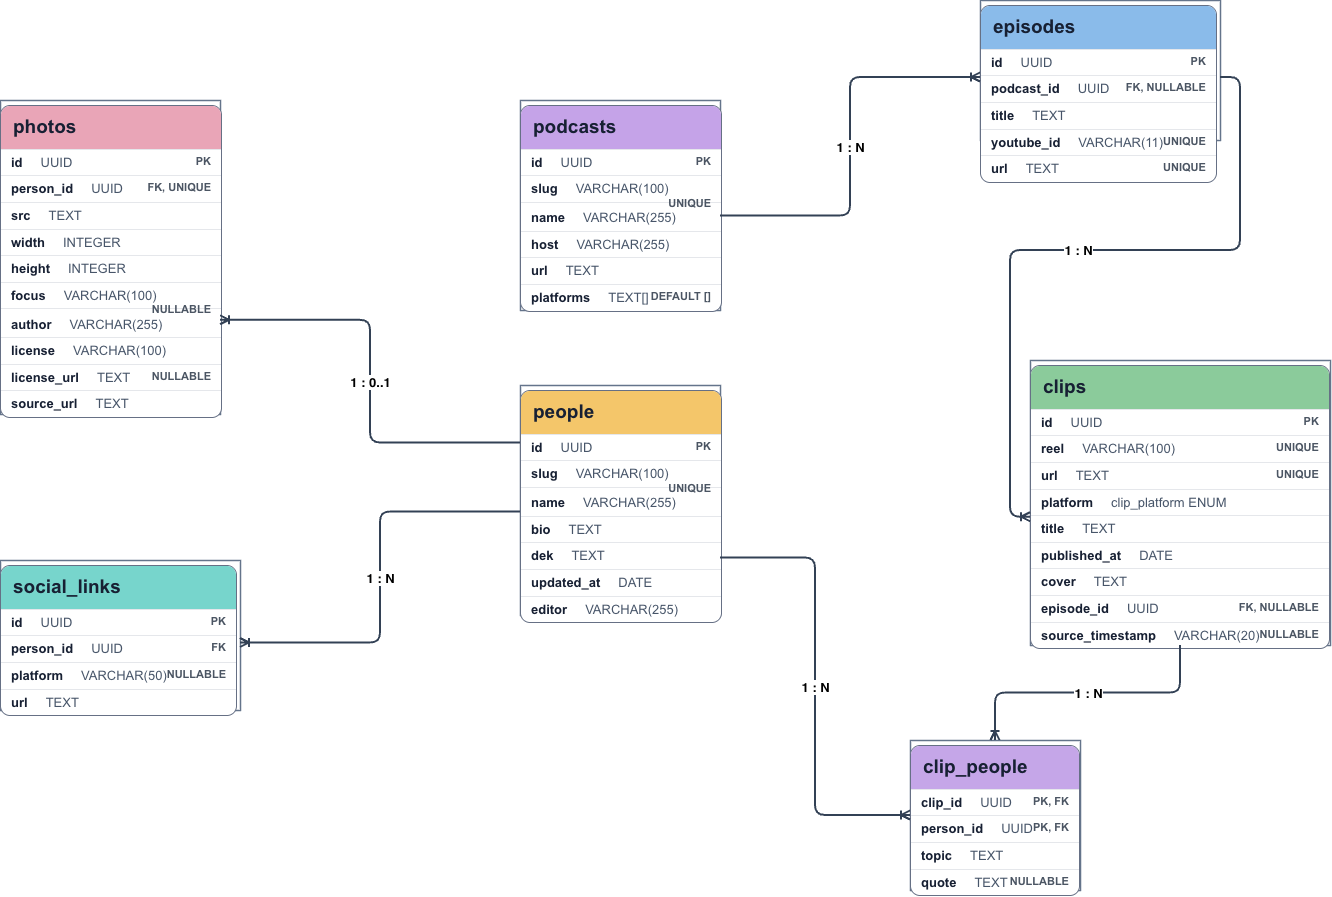

The diagram above was exported from draw.io. Its source (the exported page's mxGraphModel, read from the mxfile embedded in the PNG):
<mxGraphModel dx="2454" dy="1690" grid="1" gridSize="10" guides="1" tooltips="1" connect="1" arrows="1" fold="1" page="1" pageScale="1" pageWidth="1600" pageHeight="1100" math="0" shadow="0">
  <root>
    <mxCell id="0" />
    <mxCell id="1" parent="0" />
    <mxCell id="tbl_people" parent="1" style="rounded=0;whiteSpace=wrap;html=1;fillColor=#FFFFFF;strokeColor=#64748b;strokeWidth=1.5;align=left;verticalAlign=top;spacing=0;" value="&lt;div style=&quot;font-family:Arial,sans-serif;border:1px solid #667085;border-radius:10px;overflow:hidden;background:#fff&quot;&gt;&lt;div style=&quot;background:#F4C66A;padding:10px 12px;font-size:19px;font-weight:bold;color:#172033&quot;&gt;people&lt;/div&gt;&lt;div style=&quot;padding:5px 10px;border-top:1px solid #e5e7eb;font-size:13px;color:#172033&quot;&gt;&lt;b&gt;id&lt;/b&gt;&lt;span style=&quot;margin-left:18px;color:#475569&quot;&gt;UUID&lt;/span&gt;&lt;span style=&quot;float:right;font-size:11px;font-weight:bold;color:#4b5563&quot;&gt;PK&lt;/span&gt;&lt;/div&gt;&lt;div style=&quot;padding:5px 10px;border-top:1px solid #e5e7eb;font-size:13px;color:#172033&quot;&gt;&lt;b&gt;slug&lt;/b&gt;&lt;span style=&quot;margin-left:18px;color:#475569&quot;&gt;VARCHAR(100)&lt;/span&gt;&lt;span style=&quot;float:right;font-size:11px;font-weight:bold;color:#4b5563&quot;&gt;UNIQUE&lt;/span&gt;&lt;/div&gt;&lt;div style=&quot;padding:5px 10px;border-top:1px solid #e5e7eb;font-size:13px;color:#172033&quot;&gt;&lt;b&gt;name&lt;/b&gt;&lt;span style=&quot;margin-left:18px;color:#475569&quot;&gt;VARCHAR(255)&lt;/span&gt;&lt;/div&gt;&lt;div style=&quot;padding:5px 10px;border-top:1px solid #e5e7eb;font-size:13px;color:#172033&quot;&gt;&lt;b&gt;bio&lt;/b&gt;&lt;span style=&quot;margin-left:18px;color:#475569&quot;&gt;TEXT&lt;/span&gt;&lt;/div&gt;&lt;div style=&quot;padding:5px 10px;border-top:1px solid #e5e7eb;font-size:13px;color:#172033&quot;&gt;&lt;b&gt;dek&lt;/b&gt;&lt;span style=&quot;margin-left:18px;color:#475569&quot;&gt;TEXT&lt;/span&gt;&lt;/div&gt;&lt;div style=&quot;padding:5px 10px;border-top:1px solid #e5e7eb;font-size:13px;color:#172033&quot;&gt;&lt;b&gt;updated_at&lt;/b&gt;&lt;span style=&quot;margin-left:18px;color:#475569&quot;&gt;DATE&lt;/span&gt;&lt;/div&gt;&lt;div style=&quot;padding:5px 10px;border-top:1px solid #e5e7eb;font-size:13px;color:#172033&quot;&gt;&lt;b&gt;editor&lt;/b&gt;&lt;span style=&quot;margin-left:18px;color:#475569&quot;&gt;VARCHAR(255)&lt;/span&gt;&lt;/div&gt;&lt;/div&gt;" vertex="1">
      <mxGeometry height="230" width="200" x="600" y="405" as="geometry" />
    </mxCell>
    <mxCell id="tbl_social_links" parent="1" style="rounded=0;whiteSpace=wrap;html=1;fillColor=#FFFFFF;strokeColor=#64748b;strokeWidth=1.5;align=left;verticalAlign=top;spacing=0;" value="&lt;div style=&quot;font-family:Arial,sans-serif;border:1px solid #667085;border-radius:10px;overflow:hidden;background:#fff&quot;&gt;&lt;div style=&quot;background:#77D5CC;padding:10px 12px;font-size:19px;font-weight:bold;color:#172033&quot;&gt;social_links&lt;/div&gt;&lt;div style=&quot;padding:5px 10px;border-top:1px solid #e5e7eb;font-size:13px;color:#172033&quot;&gt;&lt;b&gt;id&lt;/b&gt;&lt;span style=&quot;margin-left:18px;color:#475569&quot;&gt;UUID&lt;/span&gt;&lt;span style=&quot;float:right;font-size:11px;font-weight:bold;color:#4b5563&quot;&gt;PK&lt;/span&gt;&lt;/div&gt;&lt;div style=&quot;padding:5px 10px;border-top:1px solid #e5e7eb;font-size:13px;color:#172033&quot;&gt;&lt;b&gt;person_id&lt;/b&gt;&lt;span style=&quot;margin-left:18px;color:#475569&quot;&gt;UUID&lt;/span&gt;&lt;span style=&quot;float:right;font-size:11px;font-weight:bold;color:#4b5563&quot;&gt;FK&lt;/span&gt;&lt;/div&gt;&lt;div style=&quot;padding:5px 10px;border-top:1px solid #e5e7eb;font-size:13px;color:#172033&quot;&gt;&lt;b&gt;platform&lt;/b&gt;&lt;span style=&quot;margin-left:18px;color:#475569&quot;&gt;VARCHAR(50)&lt;/span&gt;&lt;span style=&quot;float:right;font-size:11px;font-weight:bold;color:#4b5563&quot;&gt;NULLABLE&lt;/span&gt;&lt;/div&gt;&lt;div style=&quot;padding:5px 10px;border-top:1px solid #e5e7eb;font-size:13px;color:#172033&quot;&gt;&lt;b&gt;url&lt;/b&gt;&lt;span style=&quot;margin-left:18px;color:#475569&quot;&gt;TEXT&lt;/span&gt;&lt;/div&gt;&lt;/div&gt;" vertex="1">
      <mxGeometry height="150" width="240" x="80" y="580" as="geometry" />
    </mxCell>
    <mxCell id="tbl_photos" parent="1" style="rounded=0;whiteSpace=wrap;html=1;fillColor=#FFFFFF;strokeColor=#64748b;strokeWidth=1.5;align=left;verticalAlign=top;spacing=0;" value="&lt;div style=&quot;font-family:Arial,sans-serif;border:1px solid #667085;border-radius:10px;overflow:hidden;background:#fff&quot;&gt;&lt;div style=&quot;background:#E9A5B7;padding:10px 12px;font-size:19px;font-weight:bold;color:#172033&quot;&gt;photos&lt;/div&gt;&lt;div style=&quot;padding:5px 10px;border-top:1px solid #e5e7eb;font-size:13px;color:#172033&quot;&gt;&lt;b&gt;id&lt;/b&gt;&lt;span style=&quot;margin-left:18px;color:#475569&quot;&gt;UUID&lt;/span&gt;&lt;span style=&quot;float:right;font-size:11px;font-weight:bold;color:#4b5563&quot;&gt;PK&lt;/span&gt;&lt;/div&gt;&lt;div style=&quot;padding:5px 10px;border-top:1px solid #e5e7eb;font-size:13px;color:#172033&quot;&gt;&lt;b&gt;person_id&lt;/b&gt;&lt;span style=&quot;margin-left:18px;color:#475569&quot;&gt;UUID&lt;/span&gt;&lt;span style=&quot;float:right;font-size:11px;font-weight:bold;color:#4b5563&quot;&gt;FK, UNIQUE&lt;/span&gt;&lt;/div&gt;&lt;div style=&quot;padding:5px 10px;border-top:1px solid #e5e7eb;font-size:13px;color:#172033&quot;&gt;&lt;b&gt;src&lt;/b&gt;&lt;span style=&quot;margin-left:18px;color:#475569&quot;&gt;TEXT&lt;/span&gt;&lt;/div&gt;&lt;div style=&quot;padding:5px 10px;border-top:1px solid #e5e7eb;font-size:13px;color:#172033&quot;&gt;&lt;b&gt;width&lt;/b&gt;&lt;span style=&quot;margin-left:18px;color:#475569&quot;&gt;INTEGER&lt;/span&gt;&lt;/div&gt;&lt;div style=&quot;padding:5px 10px;border-top:1px solid #e5e7eb;font-size:13px;color:#172033&quot;&gt;&lt;b&gt;height&lt;/b&gt;&lt;span style=&quot;margin-left:18px;color:#475569&quot;&gt;INTEGER&lt;/span&gt;&lt;/div&gt;&lt;div style=&quot;padding:5px 10px;border-top:1px solid #e5e7eb;font-size:13px;color:#172033&quot;&gt;&lt;b&gt;focus&lt;/b&gt;&lt;span style=&quot;margin-left:18px;color:#475569&quot;&gt;VARCHAR(100)&lt;/span&gt;&lt;span style=&quot;float:right;font-size:11px;font-weight:bold;color:#4b5563&quot;&gt;NULLABLE&lt;/span&gt;&lt;/div&gt;&lt;div style=&quot;padding:5px 10px;border-top:1px solid #e5e7eb;font-size:13px;color:#172033&quot;&gt;&lt;b&gt;author&lt;/b&gt;&lt;span style=&quot;margin-left:18px;color:#475569&quot;&gt;VARCHAR(255)&lt;/span&gt;&lt;/div&gt;&lt;div style=&quot;padding:5px 10px;border-top:1px solid #e5e7eb;font-size:13px;color:#172033&quot;&gt;&lt;b&gt;license&lt;/b&gt;&lt;span style=&quot;margin-left:18px;color:#475569&quot;&gt;VARCHAR(100)&lt;/span&gt;&lt;/div&gt;&lt;div style=&quot;padding:5px 10px;border-top:1px solid #e5e7eb;font-size:13px;color:#172033&quot;&gt;&lt;b&gt;license_url&lt;/b&gt;&lt;span style=&quot;margin-left:18px;color:#475569&quot;&gt;TEXT&lt;/span&gt;&lt;span style=&quot;float:right;font-size:11px;font-weight:bold;color:#4b5563&quot;&gt;NULLABLE&lt;/span&gt;&lt;/div&gt;&lt;div style=&quot;padding:5px 10px;border-top:1px solid #e5e7eb;font-size:13px;color:#172033&quot;&gt;&lt;b&gt;source_url&lt;/b&gt;&lt;span style=&quot;margin-left:18px;color:#475569&quot;&gt;TEXT&lt;/span&gt;&lt;/div&gt;&lt;/div&gt;" vertex="1">
      <mxGeometry height="314" width="220" x="80" y="120" as="geometry" />
    </mxCell>
    <mxCell id="tbl_clips" parent="1" style="rounded=0;whiteSpace=wrap;html=1;fillColor=#FFFFFF;strokeColor=#64748b;strokeWidth=1.5;align=left;verticalAlign=top;spacing=0;" value="&lt;div style=&quot;font-family:Arial,sans-serif;border:1px solid #667085;border-radius:10px;overflow:hidden;background:#fff&quot;&gt;&lt;div style=&quot;background:#8BCB9B;padding:10px 12px;font-size:19px;font-weight:bold;color:#172033&quot;&gt;clips&lt;/div&gt;&lt;div style=&quot;padding:5px 10px;border-top:1px solid #e5e7eb;font-size:13px;color:#172033&quot;&gt;&lt;b&gt;id&lt;/b&gt;&lt;span style=&quot;margin-left:18px;color:#475569&quot;&gt;UUID&lt;/span&gt;&lt;span style=&quot;float:right;font-size:11px;font-weight:bold;color:#4b5563&quot;&gt;PK&lt;/span&gt;&lt;/div&gt;&lt;div style=&quot;padding:5px 10px;border-top:1px solid #e5e7eb;font-size:13px;color:#172033&quot;&gt;&lt;b&gt;reel&lt;/b&gt;&lt;span style=&quot;margin-left:18px;color:#475569&quot;&gt;VARCHAR(100)&lt;/span&gt;&lt;span style=&quot;float:right;font-size:11px;font-weight:bold;color:#4b5563&quot;&gt;UNIQUE&lt;/span&gt;&lt;/div&gt;&lt;div style=&quot;padding:5px 10px;border-top:1px solid #e5e7eb;font-size:13px;color:#172033&quot;&gt;&lt;b&gt;url&lt;/b&gt;&lt;span style=&quot;margin-left:18px;color:#475569&quot;&gt;TEXT&lt;/span&gt;&lt;span style=&quot;float:right;font-size:11px;font-weight:bold;color:#4b5563&quot;&gt;UNIQUE&lt;/span&gt;&lt;/div&gt;&lt;div style=&quot;padding:5px 10px;border-top:1px solid #e5e7eb;font-size:13px;color:#172033&quot;&gt;&lt;b&gt;platform&lt;/b&gt;&lt;span style=&quot;margin-left:18px;color:#475569&quot;&gt;clip_platform ENUM&lt;/span&gt;&lt;/div&gt;&lt;div style=&quot;padding:5px 10px;border-top:1px solid #e5e7eb;font-size:13px;color:#172033&quot;&gt;&lt;b&gt;title&lt;/b&gt;&lt;span style=&quot;margin-left:18px;color:#475569&quot;&gt;TEXT&lt;/span&gt;&lt;/div&gt;&lt;div style=&quot;padding:5px 10px;border-top:1px solid #e5e7eb;font-size:13px;color:#172033&quot;&gt;&lt;b&gt;published_at&lt;/b&gt;&lt;span style=&quot;margin-left:18px;color:#475569&quot;&gt;DATE&lt;/span&gt;&lt;/div&gt;&lt;div style=&quot;padding:5px 10px;border-top:1px solid #e5e7eb;font-size:13px;color:#172033&quot;&gt;&lt;b&gt;cover&lt;/b&gt;&lt;span style=&quot;margin-left:18px;color:#475569&quot;&gt;TEXT&lt;/span&gt;&lt;/div&gt;&lt;div style=&quot;padding:5px 10px;border-top:1px solid #e5e7eb;font-size:13px;color:#172033&quot;&gt;&lt;b&gt;episode_id&lt;/b&gt;&lt;span style=&quot;margin-left:18px;color:#475569&quot;&gt;UUID&lt;/span&gt;&lt;span style=&quot;float:right;font-size:11px;font-weight:bold;color:#4b5563&quot;&gt;FK, NULLABLE&lt;/span&gt;&lt;/div&gt;&lt;div style=&quot;padding:5px 10px;border-top:1px solid #e5e7eb;font-size:13px;color:#172033&quot;&gt;&lt;b&gt;source_timestamp&lt;/b&gt;&lt;span style=&quot;margin-left:18px;color:#475569&quot;&gt;VARCHAR(20)&lt;/span&gt;&lt;span style=&quot;float:right;font-size:11px;font-weight:bold;color:#4b5563&quot;&gt;NULLABLE&lt;/span&gt;&lt;/div&gt;&lt;/div&gt;" vertex="1">
      <mxGeometry height="285" width="300" x="1110" y="380" as="geometry" />
    </mxCell>
    <mxCell id="tbl_clip_people" parent="1" style="rounded=0;whiteSpace=wrap;html=1;fillColor=#FFFFFF;strokeColor=#64748b;strokeWidth=1.5;align=left;verticalAlign=top;spacing=0;" value="&lt;div style=&quot;font-family:Arial,sans-serif;border:1px solid #667085;border-radius:10px;overflow:hidden;background:#fff&quot;&gt;&lt;div style=&quot;background:#C5A6E8;padding:10px 12px;font-size:19px;font-weight:bold;color:#172033&quot;&gt;clip_people&lt;/div&gt;&lt;div style=&quot;padding:5px 10px;border-top:1px solid #e5e7eb;font-size:13px;color:#172033&quot;&gt;&lt;b&gt;clip_id&lt;/b&gt;&lt;span style=&quot;margin-left:18px;color:#475569&quot;&gt;UUID&lt;/span&gt;&lt;span style=&quot;float:right;font-size:11px;font-weight:bold;color:#4b5563&quot;&gt;PK, FK&lt;/span&gt;&lt;/div&gt;&lt;div style=&quot;padding:5px 10px;border-top:1px solid #e5e7eb;font-size:13px;color:#172033&quot;&gt;&lt;b&gt;person_id&lt;/b&gt;&lt;span style=&quot;margin-left:18px;color:#475569&quot;&gt;UUID&lt;/span&gt;&lt;span style=&quot;float:right;font-size:11px;font-weight:bold;color:#4b5563&quot;&gt;PK, FK&lt;/span&gt;&lt;/div&gt;&lt;div style=&quot;padding:5px 10px;border-top:1px solid #e5e7eb;font-size:13px;color:#172033&quot;&gt;&lt;b&gt;topic&lt;/b&gt;&lt;span style=&quot;margin-left:18px;color:#475569&quot;&gt;TEXT&lt;/span&gt;&lt;/div&gt;&lt;div style=&quot;padding:5px 10px;border-top:1px solid #e5e7eb;font-size:13px;color:#172033&quot;&gt;&lt;b&gt;quote&lt;/b&gt;&lt;span style=&quot;margin-left:18px;color:#475569&quot;&gt;TEXT&lt;/span&gt;&lt;span style=&quot;float:right;font-size:11px;font-weight:bold;color:#4b5563&quot;&gt;NULLABLE&lt;/span&gt;&lt;/div&gt;&lt;/div&gt;" vertex="1">
      <mxGeometry height="150" width="170" x="990" y="760" as="geometry" />
    </mxCell>
    <mxCell id="tbl_episodes" parent="1" style="rounded=0;whiteSpace=wrap;html=1;fillColor=#FFFFFF;strokeColor=#64748b;strokeWidth=1.5;align=left;verticalAlign=top;spacing=0;" value="&lt;div style=&quot;font-family:Arial,sans-serif;border:1px solid #667085;border-radius:10px;overflow:hidden;background:#fff&quot;&gt;&lt;div style=&quot;background:#8ABBEA;padding:10px 12px;font-size:19px;font-weight:bold;color:#172033&quot;&gt;episodes&lt;/div&gt;&lt;div style=&quot;padding:5px 10px;border-top:1px solid #e5e7eb;font-size:13px;color:#172033&quot;&gt;&lt;b&gt;id&lt;/b&gt;&lt;span style=&quot;margin-left:18px;color:#475569&quot;&gt;UUID&lt;/span&gt;&lt;span style=&quot;float:right;font-size:11px;font-weight:bold;color:#4b5563&quot;&gt;PK&lt;/span&gt;&lt;/div&gt;&lt;div style=&quot;padding:5px 10px;border-top:1px solid #e5e7eb;font-size:13px;color:#172033&quot;&gt;&lt;b&gt;podcast_id&lt;/b&gt;&lt;span style=&quot;margin-left:18px;color:#475569&quot;&gt;UUID&lt;/span&gt;&lt;span style=&quot;float:right;font-size:11px;font-weight:bold;color:#4b5563&quot;&gt;FK, NULLABLE&lt;/span&gt;&lt;/div&gt;&lt;div style=&quot;padding:5px 10px;border-top:1px solid #e5e7eb;font-size:13px;color:#172033&quot;&gt;&lt;b&gt;title&lt;/b&gt;&lt;span style=&quot;margin-left:18px;color:#475569&quot;&gt;TEXT&lt;/span&gt;&lt;/div&gt;&lt;div style=&quot;padding:5px 10px;border-top:1px solid #e5e7eb;font-size:13px;color:#172033&quot;&gt;&lt;b&gt;youtube_id&lt;/b&gt;&lt;span style=&quot;margin-left:18px;color:#475569&quot;&gt;VARCHAR(11)&lt;/span&gt;&lt;span style=&quot;float:right;font-size:11px;font-weight:bold;color:#4b5563&quot;&gt;UNIQUE&lt;/span&gt;&lt;/div&gt;&lt;div style=&quot;padding:5px 10px;border-top:1px solid #e5e7eb;font-size:13px;color:#172033&quot;&gt;&lt;b&gt;url&lt;/b&gt;&lt;span style=&quot;margin-left:18px;color:#475569&quot;&gt;TEXT&lt;/span&gt;&lt;span style=&quot;float:right;font-size:11px;font-weight:bold;color:#4b5563&quot;&gt;UNIQUE&lt;/span&gt;&lt;/div&gt;&lt;/div&gt;" vertex="1">
      <mxGeometry height="140" width="240" x="1060" y="20" as="geometry" />
    </mxCell>
    <mxCell id="tbl_podcasts" parent="1" style="rounded=0;whiteSpace=wrap;html=1;fillColor=#FFFFFF;strokeColor=#64748b;strokeWidth=1.5;align=left;verticalAlign=top;spacing=0;" value="&lt;div style=&quot;font-family:Arial,sans-serif;border:1px solid #667085;border-radius:10px;overflow:hidden;background:#fff&quot;&gt;&lt;div style=&quot;background:#C5A3E8;padding:10px 12px;font-size:19px;font-weight:bold;color:#172033&quot;&gt;podcasts&lt;/div&gt;&lt;div style=&quot;padding:5px 10px;border-top:1px solid #e5e7eb;font-size:13px;color:#172033&quot;&gt;&lt;b&gt;id&lt;/b&gt;&lt;span style=&quot;margin-left:18px;color:#475569&quot;&gt;UUID&lt;/span&gt;&lt;span style=&quot;float:right;font-size:11px;font-weight:bold;color:#4b5563&quot;&gt;PK&lt;/span&gt;&lt;/div&gt;&lt;div style=&quot;padding:5px 10px;border-top:1px solid #e5e7eb;font-size:13px;color:#172033&quot;&gt;&lt;b&gt;slug&lt;/b&gt;&lt;span style=&quot;margin-left:18px;color:#475569&quot;&gt;VARCHAR(100)&lt;/span&gt;&lt;span style=&quot;float:right;font-size:11px;font-weight:bold;color:#4b5563&quot;&gt;UNIQUE&lt;/span&gt;&lt;/div&gt;&lt;div style=&quot;padding:5px 10px;border-top:1px solid #e5e7eb;font-size:13px;color:#172033&quot;&gt;&lt;b&gt;name&lt;/b&gt;&lt;span style=&quot;margin-left:18px;color:#475569&quot;&gt;VARCHAR(255)&lt;/span&gt;&lt;/div&gt;&lt;div style=&quot;padding:5px 10px;border-top:1px solid #e5e7eb;font-size:13px;color:#172033&quot;&gt;&lt;b&gt;host&lt;/b&gt;&lt;span style=&quot;margin-left:18px;color:#475569&quot;&gt;VARCHAR(255)&lt;/span&gt;&lt;/div&gt;&lt;div style=&quot;padding:5px 10px;border-top:1px solid #e5e7eb;font-size:13px;color:#172033&quot;&gt;&lt;b&gt;url&lt;/b&gt;&lt;span style=&quot;margin-left:18px;color:#475569&quot;&gt;TEXT&lt;/span&gt;&lt;/div&gt;&lt;div style=&quot;padding:5px 10px;border-top:1px solid #e5e7eb;font-size:13px;color:#172033&quot;&gt;&lt;b&gt;platforms&lt;/b&gt;&lt;span style=&quot;margin-left:18px;color:#475569&quot;&gt;TEXT[]&lt;/span&gt;&lt;span style=&quot;float:right;font-size:11px;font-weight:bold;color:#4b5563&quot;&gt;DEFAULT []&lt;/span&gt;&lt;/div&gt;&lt;/div&gt;" vertex="1">
      <mxGeometry height="210" width="200" x="600" y="120" as="geometry" />
    </mxCell>
    <mxCell id="rel_pod_ep" edge="1" parent="1" source="tbl_podcasts" style="edgeStyle=orthogonalEdgeStyle;rounded=1;orthogonalLoop=1;jettySize=auto;html=1;endArrow=ERoneToMany;endFill=0;strokeWidth=2;strokeColor=#334155;fontSize=13;fontStyle=1;exitX=1;exitY=0.55;entryX=0;entryY=0.55;" target="tbl_episodes" value="1 : N">
      <mxGeometry relative="1" as="geometry" />
    </mxCell>
    <mxCell id="rel_ep_clips" edge="1" parent="1" source="tbl_episodes" style="edgeStyle=orthogonalEdgeStyle;rounded=1;orthogonalLoop=1;jettySize=auto;html=1;endArrow=ERoneToMany;endFill=0;strokeWidth=2;strokeColor=#334155;fontSize=13;fontStyle=1;exitX=1;exitY=0.55;entryX=0;entryY=0.55;" target="tbl_clips" value="1 : N">
      <mxGeometry relative="1" as="geometry" />
    </mxCell>
    <mxCell id="rel_person_social" edge="1" parent="1" source="tbl_people" style="edgeStyle=orthogonalEdgeStyle;rounded=1;orthogonalLoop=1;jettySize=auto;html=1;endArrow=ERoneToMany;endFill=0;strokeWidth=2;strokeColor=#334155;fontSize=13;fontStyle=1;exitX=0;exitY=0.55;entryX=1;entryY=0.55;" target="tbl_social_links" value="1 : N">
      <mxGeometry relative="1" as="geometry" />
    </mxCell>
    <mxCell id="rel_person_photo" edge="1" parent="1" source="tbl_people" style="edgeStyle=orthogonalEdgeStyle;rounded=1;orthogonalLoop=1;jettySize=auto;html=1;endArrow=ERoneToMany;endFill=0;strokeWidth=2;strokeColor=#334155;fontSize=13;fontStyle=1;exitX=0;exitY=0.25;entryX=1;entryY=0.7;" target="tbl_photos" value="1 : 0..1">
      <mxGeometry relative="1" as="geometry" />
    </mxCell>
    <mxCell id="rel_person_cp" edge="1" parent="1" source="tbl_people" style="edgeStyle=orthogonalEdgeStyle;rounded=1;orthogonalLoop=1;jettySize=auto;html=1;endArrow=ERoneToMany;endFill=0;strokeWidth=2;strokeColor=#334155;fontSize=13;fontStyle=1;exitX=1;exitY=0.75;entryX=0;entryY=0.5;" target="tbl_clip_people" value="1 : N">
      <mxGeometry relative="1" as="geometry" />
    </mxCell>
    <mxCell id="rel_clip_cp" edge="1" parent="1" source="tbl_clips" style="edgeStyle=orthogonalEdgeStyle;rounded=1;orthogonalLoop=1;jettySize=auto;html=1;endArrow=ERoneToMany;endFill=0;strokeWidth=2;strokeColor=#334155;fontSize=13;fontStyle=1;exitX=0.5;exitY=1;entryX=0.5;entryY=0;" target="tbl_clip_people" value="1 : N">
      <mxGeometry relative="1" as="geometry" />
    </mxCell>
  </root>
</mxGraphModel>